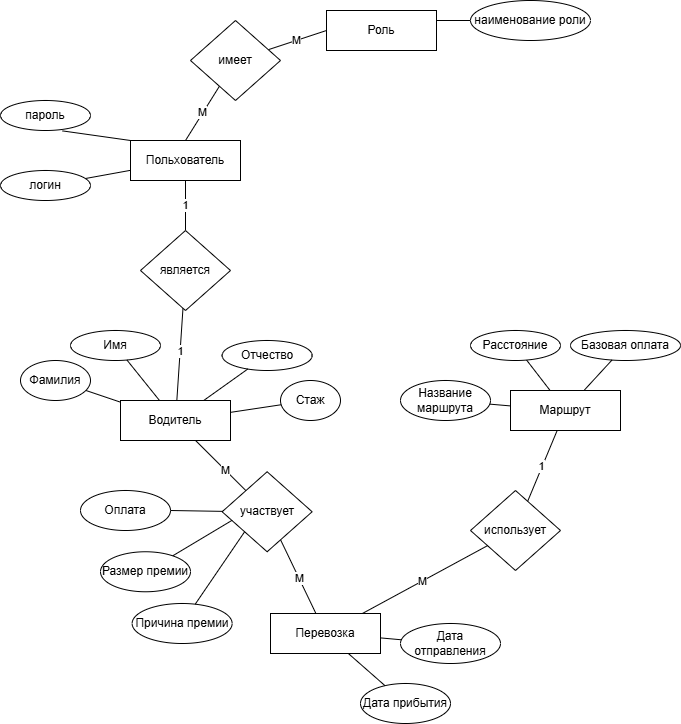

The diagram above was exported from draw.io. Its source (the exported page's mxGraphModel, read from the mxfile embedded in the PNG):
<mxGraphModel dx="1101" dy="637" grid="1" gridSize="10" guides="1" tooltips="1" connect="1" arrows="1" fold="1" page="1" pageScale="1" pageWidth="827" pageHeight="1169" math="0" shadow="0">
  <root>
    <mxCell id="0" />
    <mxCell id="1" parent="0" />
    <mxCell id="sGnTDC0QHJxgIlWC7uv5-1" parent="1" style="rounded=0;whiteSpace=wrap;html=1;" value="Водитель" vertex="1">
      <mxGeometry height="40" width="110" x="159.99520446777365" y="610.0006886800129" as="geometry" />
    </mxCell>
    <mxCell id="sGnTDC0QHJxgIlWC7uv5-2" parent="1" style="ellipse;whiteSpace=wrap;html=1;" value="Фамилия" vertex="1">
      <mxGeometry height="40" width="70" x="59.99520446777365" y="570.0006886800129" as="geometry" />
    </mxCell>
    <mxCell id="sGnTDC0QHJxgIlWC7uv5-3" edge="1" parent="1" source="sGnTDC0QHJxgIlWC7uv5-2" style="rounded=0;orthogonalLoop=1;jettySize=auto;html=1;endArrow=none;endFill=0;" target="sGnTDC0QHJxgIlWC7uv5-1">
      <mxGeometry relative="1" as="geometry" />
    </mxCell>
    <mxCell id="sGnTDC0QHJxgIlWC7uv5-4" parent="1" style="ellipse;whiteSpace=wrap;html=1;" value="Имя" vertex="1">
      <mxGeometry height="30" width="90" x="109.99520446777365" y="540.0006886800129" as="geometry" />
    </mxCell>
    <mxCell id="sGnTDC0QHJxgIlWC7uv5-5" edge="1" parent="1" source="sGnTDC0QHJxgIlWC7uv5-4" style="rounded=0;orthogonalLoop=1;jettySize=auto;html=1;endArrow=none;endFill=0;" target="sGnTDC0QHJxgIlWC7uv5-1">
      <mxGeometry relative="1" as="geometry" />
    </mxCell>
    <mxCell id="sGnTDC0QHJxgIlWC7uv5-6" parent="1" style="ellipse;whiteSpace=wrap;html=1;" value="Отчество" vertex="1">
      <mxGeometry height="30" width="90" x="261.62520446777364" y="550.0006886800129" as="geometry" />
    </mxCell>
    <mxCell id="sGnTDC0QHJxgIlWC7uv5-7" edge="1" parent="1" source="sGnTDC0QHJxgIlWC7uv5-6" style="rounded=0;orthogonalLoop=1;jettySize=auto;html=1;endArrow=none;endFill=0;" target="sGnTDC0QHJxgIlWC7uv5-1">
      <mxGeometry relative="1" as="geometry" />
    </mxCell>
    <mxCell id="sGnTDC0QHJxgIlWC7uv5-8" parent="1" style="ellipse;whiteSpace=wrap;html=1;" value="Стаж" vertex="1">
      <mxGeometry height="40" width="60" x="319.99520446777365" y="590.0006886800129" as="geometry" />
    </mxCell>
    <mxCell id="sGnTDC0QHJxgIlWC7uv5-9" edge="1" parent="1" source="sGnTDC0QHJxgIlWC7uv5-8" style="rounded=0;orthogonalLoop=1;jettySize=auto;html=1;endArrow=none;endFill=0;" target="sGnTDC0QHJxgIlWC7uv5-1">
      <mxGeometry relative="1" as="geometry" />
    </mxCell>
    <mxCell id="sGnTDC0QHJxgIlWC7uv5-10" parent="1" style="rounded=0;whiteSpace=wrap;html=1;" value="Маршрут" vertex="1">
      <mxGeometry height="40" width="110" x="549.9952044677736" y="600.0006886800129" as="geometry" />
    </mxCell>
    <mxCell id="sGnTDC0QHJxgIlWC7uv5-11" parent="1" style="ellipse;whiteSpace=wrap;html=1;" value="Название маршрута" vertex="1">
      <mxGeometry height="40" width="90" x="439.99520446777365" y="590.0006886800129" as="geometry" />
    </mxCell>
    <mxCell id="sGnTDC0QHJxgIlWC7uv5-12" edge="1" parent="1" source="sGnTDC0QHJxgIlWC7uv5-11" style="rounded=0;orthogonalLoop=1;jettySize=auto;html=1;endArrow=none;endFill=0;" target="sGnTDC0QHJxgIlWC7uv5-10">
      <mxGeometry relative="1" as="geometry" />
    </mxCell>
    <mxCell id="sGnTDC0QHJxgIlWC7uv5-13" parent="1" style="ellipse;whiteSpace=wrap;html=1;" value="Расстояние" vertex="1">
      <mxGeometry height="30" width="90" x="509.99520446777365" y="540.0006886800129" as="geometry" />
    </mxCell>
    <mxCell id="sGnTDC0QHJxgIlWC7uv5-14" edge="1" parent="1" source="sGnTDC0QHJxgIlWC7uv5-13" style="rounded=0;orthogonalLoop=1;jettySize=auto;html=1;endArrow=none;endFill=0;" target="sGnTDC0QHJxgIlWC7uv5-10">
      <mxGeometry relative="1" as="geometry" />
    </mxCell>
    <mxCell id="sGnTDC0QHJxgIlWC7uv5-15" parent="1" style="ellipse;whiteSpace=wrap;html=1;" value="Базовая оплата" vertex="1">
      <mxGeometry height="30" width="110" x="609.9952044677736" y="540.0006886800129" as="geometry" />
    </mxCell>
    <mxCell id="sGnTDC0QHJxgIlWC7uv5-16" edge="1" parent="1" source="sGnTDC0QHJxgIlWC7uv5-15" style="rounded=0;orthogonalLoop=1;jettySize=auto;html=1;endArrow=none;endFill=0;" target="sGnTDC0QHJxgIlWC7uv5-10">
      <mxGeometry relative="1" as="geometry" />
    </mxCell>
    <mxCell id="sGnTDC0QHJxgIlWC7uv5-17" parent="1" style="rounded=0;whiteSpace=wrap;html=1;" value="Перевозка" vertex="1">
      <mxGeometry height="40" width="110" x="309.99520446777365" y="823.0006886800129" as="geometry" />
    </mxCell>
    <mxCell id="sGnTDC0QHJxgIlWC7uv5-18" parent="1" style="ellipse;whiteSpace=wrap;html=1;" value="Дата прибытия" vertex="1">
      <mxGeometry height="40" width="90" x="399.99520446777365" y="893.0006886800129" as="geometry" />
    </mxCell>
    <mxCell id="sGnTDC0QHJxgIlWC7uv5-19" edge="1" parent="1" source="sGnTDC0QHJxgIlWC7uv5-18" style="rounded=0;orthogonalLoop=1;jettySize=auto;html=1;endArrow=none;endFill=0;" target="sGnTDC0QHJxgIlWC7uv5-17">
      <mxGeometry relative="1" as="geometry" />
    </mxCell>
    <mxCell id="sGnTDC0QHJxgIlWC7uv5-20" parent="1" style="ellipse;whiteSpace=wrap;html=1;" value="Дата отправления" vertex="1">
      <mxGeometry height="40" width="100" x="439.99520446777365" y="833.0006886800129" as="geometry" />
    </mxCell>
    <mxCell id="sGnTDC0QHJxgIlWC7uv5-21" edge="1" parent="1" source="sGnTDC0QHJxgIlWC7uv5-20" style="rounded=0;orthogonalLoop=1;jettySize=auto;html=1;endArrow=none;endFill=0;" target="sGnTDC0QHJxgIlWC7uv5-17">
      <mxGeometry relative="1" as="geometry" />
    </mxCell>
    <mxCell id="sGnTDC0QHJxgIlWC7uv5-22" parent="1" style="rhombus;whiteSpace=wrap;html=1;" value="участвует" vertex="1">
      <mxGeometry height="80" width="90" x="261.62520446777364" y="681.2606886800129" as="geometry" />
    </mxCell>
    <mxCell id="sGnTDC0QHJxgIlWC7uv5-23" edge="1" parent="1" source="sGnTDC0QHJxgIlWC7uv5-22" style="rounded=0;orthogonalLoop=1;jettySize=auto;html=1;endArrow=none;endFill=0;" target="sGnTDC0QHJxgIlWC7uv5-1" value="M">
      <mxGeometry relative="1" x="-0.2" as="geometry">
        <mxPoint as="offset" />
      </mxGeometry>
    </mxCell>
    <mxCell id="sGnTDC0QHJxgIlWC7uv5-24" edge="1" parent="1" source="sGnTDC0QHJxgIlWC7uv5-22" style="rounded=0;orthogonalLoop=1;jettySize=auto;html=1;endArrow=none;endFill=0;" target="sGnTDC0QHJxgIlWC7uv5-17" value="M">
      <mxGeometry relative="1" x="0.07" as="geometry">
        <mxPoint y="-1" as="offset" />
      </mxGeometry>
    </mxCell>
    <mxCell id="sGnTDC0QHJxgIlWC7uv5-25" parent="1" style="rhombus;whiteSpace=wrap;html=1;" value="использует" vertex="1">
      <mxGeometry height="80" width="90" x="509.99520446777365" y="700.0006886800129" as="geometry" />
    </mxCell>
    <mxCell id="sGnTDC0QHJxgIlWC7uv5-26" edge="1" parent="1" source="sGnTDC0QHJxgIlWC7uv5-25" style="rounded=0;orthogonalLoop=1;jettySize=auto;html=1;endArrow=none;endFill=0;" target="sGnTDC0QHJxgIlWC7uv5-10" value="1">
      <mxGeometry relative="1" x="-0.05" as="geometry">
        <mxPoint y="-1" as="offset" />
      </mxGeometry>
    </mxCell>
    <mxCell id="sGnTDC0QHJxgIlWC7uv5-27" edge="1" parent="1" source="sGnTDC0QHJxgIlWC7uv5-25" style="rounded=0;orthogonalLoop=1;jettySize=auto;html=1;endArrow=none;endFill=0;" target="sGnTDC0QHJxgIlWC7uv5-17" value="M">
      <mxGeometry relative="1" x="0.04" as="geometry">
        <mxPoint y="1" as="offset" />
      </mxGeometry>
    </mxCell>
    <mxCell id="sGnTDC0QHJxgIlWC7uv5-29" parent="1" style="ellipse;whiteSpace=wrap;html=1;" value="Размер премии" vertex="1">
      <mxGeometry height="40" width="90" x="139.99520446777365" y="761.2606886800129" as="geometry" />
    </mxCell>
    <mxCell id="sGnTDC0QHJxgIlWC7uv5-30" edge="1" parent="1" source="sGnTDC0QHJxgIlWC7uv5-29" style="rounded=0;orthogonalLoop=1;jettySize=auto;html=1;endArrow=none;endFill=0;entryX=0.112;entryY=0.606;entryDx=0;entryDy=0;entryPerimeter=0;" target="sGnTDC0QHJxgIlWC7uv5-22">
      <mxGeometry relative="1" as="geometry">
        <mxPoint x="271.62520446777353" y="741.2606886800129" as="targetPoint" />
      </mxGeometry>
    </mxCell>
    <mxCell id="sGnTDC0QHJxgIlWC7uv5-31" parent="1" style="ellipse;whiteSpace=wrap;html=1;" value="Причина премии" vertex="1">
      <mxGeometry height="40" width="100" x="171.62520446777364" y="813.0006886800129" as="geometry" />
    </mxCell>
    <mxCell id="sGnTDC0QHJxgIlWC7uv5-32" edge="1" parent="1" source="sGnTDC0QHJxgIlWC7uv5-31" style="rounded=0;orthogonalLoop=1;jettySize=auto;html=1;endArrow=none;endFill=0;entryX=0;entryY=1;entryDx=0;entryDy=0;" target="sGnTDC0QHJxgIlWC7uv5-22">
      <mxGeometry relative="1" as="geometry">
        <mxPoint x="157.8523473249163" y="895.0006886800129" as="targetPoint" />
      </mxGeometry>
    </mxCell>
    <mxCell id="sGnTDC0QHJxgIlWC7uv5-36" edge="1" parent="1" source="sGnTDC0QHJxgIlWC7uv5-37" style="edgeStyle=orthogonalEdgeStyle;rounded=0;orthogonalLoop=1;jettySize=auto;html=1;endArrow=none;endFill=0;" target="sGnTDC0QHJxgIlWC7uv5-41" value="1">
      <mxGeometry relative="1" as="geometry" />
    </mxCell>
    <mxCell id="sGnTDC0QHJxgIlWC7uv5-37" parent="1" style="rounded=0;whiteSpace=wrap;html=1;" value="Польхователь" vertex="1">
      <mxGeometry height="40" width="110" x="169.99850016276048" y="350.004619954427" as="geometry" />
    </mxCell>
    <mxCell id="sGnTDC0QHJxgIlWC7uv5-38" parent="1" style="rounded=0;whiteSpace=wrap;html=1;" value="Роль" vertex="1">
      <mxGeometry height="40" width="110" x="365.9985001627605" y="220.00461995442703" as="geometry" />
    </mxCell>
    <mxCell id="sGnTDC0QHJxgIlWC7uv5-39" edge="1" parent="1" source="sGnTDC0QHJxgIlWC7uv5-41" style="rounded=0;orthogonalLoop=1;jettySize=auto;html=1;endArrow=none;endFill=0;" target="sGnTDC0QHJxgIlWC7uv5-1" value="">
      <mxGeometry relative="1" as="geometry" />
    </mxCell>
    <mxCell id="sGnTDC0QHJxgIlWC7uv5-40" connectable="0" parent="sGnTDC0QHJxgIlWC7uv5-39" style="edgeLabel;html=1;align=center;verticalAlign=middle;resizable=0;points=[];" value="1" vertex="1">
      <mxGeometry relative="1" x="-0.0614" as="geometry">
        <mxPoint as="offset" />
      </mxGeometry>
    </mxCell>
    <mxCell id="sGnTDC0QHJxgIlWC7uv5-41" parent="1" style="rhombus;whiteSpace=wrap;html=1;" value="является" vertex="1">
      <mxGeometry height="80" width="90" x="179.99850016276048" y="440.004619954427" as="geometry" />
    </mxCell>
    <mxCell id="sGnTDC0QHJxgIlWC7uv5-42" edge="1" parent="1" source="sGnTDC0QHJxgIlWC7uv5-43" style="rounded=0;orthogonalLoop=1;jettySize=auto;html=1;endArrow=none;endFill=0;" target="sGnTDC0QHJxgIlWC7uv5-37" value="">
      <mxGeometry relative="1" as="geometry" />
    </mxCell>
    <mxCell id="sGnTDC0QHJxgIlWC7uv5-43" parent="1" style="ellipse;whiteSpace=wrap;html=1;" value="логин" vertex="1">
      <mxGeometry height="30" width="90" x="39.99850016276049" y="380.004619954427" as="geometry" />
    </mxCell>
    <mxCell id="sGnTDC0QHJxgIlWC7uv5-44" parent="1" style="ellipse;whiteSpace=wrap;html=1;" value="пароль" vertex="1">
      <mxGeometry height="30" width="90" x="39.99850016276049" y="310.004619954427" as="geometry" />
    </mxCell>
    <mxCell id="sGnTDC0QHJxgIlWC7uv5-45" edge="1" parent="1" source="sGnTDC0QHJxgIlWC7uv5-44" style="rounded=0;orthogonalLoop=1;jettySize=auto;html=1;endArrow=none;endFill=0;exitX=0.688;exitY=1.013;exitDx=0;exitDy=0;exitPerimeter=0;entryX=0;entryY=0;entryDx=0;entryDy=0;" target="sGnTDC0QHJxgIlWC7uv5-37" value="">
      <mxGeometry relative="1" as="geometry">
        <mxPoint x="167.49850016276048" y="328.004619954427" as="sourcePoint" />
        <mxPoint x="212.49850016276048" y="320.004619954427" as="targetPoint" />
      </mxGeometry>
    </mxCell>
    <mxCell id="sGnTDC0QHJxgIlWC7uv5-46" edge="1" parent="1" source="sGnTDC0QHJxgIlWC7uv5-38" style="rounded=0;orthogonalLoop=1;jettySize=auto;html=1;endArrow=none;endFill=0;exitX=0;exitY=0.5;exitDx=0;exitDy=0;" target="sGnTDC0QHJxgIlWC7uv5-50" value="М">
      <mxGeometry relative="1" x="0.0224" as="geometry">
        <mxPoint as="offset" />
        <mxPoint x="394.9985001627605" y="240.00461995442703" as="sourcePoint" />
      </mxGeometry>
    </mxCell>
    <mxCell id="sGnTDC0QHJxgIlWC7uv5-47" edge="1" parent="1" source="sGnTDC0QHJxgIlWC7uv5-50" style="rounded=0;orthogonalLoop=1;jettySize=auto;html=1;endArrow=none;endFill=0;entryX=0.5;entryY=0;entryDx=0;entryDy=0;" target="sGnTDC0QHJxgIlWC7uv5-37" value="">
      <mxGeometry relative="1" as="geometry">
        <mxPoint x="385.9985001627605" y="460.004619954427" as="targetPoint" />
      </mxGeometry>
    </mxCell>
    <mxCell id="sGnTDC0QHJxgIlWC7uv5-48" connectable="0" parent="sGnTDC0QHJxgIlWC7uv5-47" style="edgeLabel;html=1;align=center;verticalAlign=middle;resizable=0;points=[];" value="1" vertex="1">
      <mxGeometry relative="1" x="-0.0614" as="geometry">
        <mxPoint as="offset" />
      </mxGeometry>
    </mxCell>
    <mxCell id="sGnTDC0QHJxgIlWC7uv5-49" connectable="0" parent="sGnTDC0QHJxgIlWC7uv5-47" style="edgeLabel;html=1;align=center;verticalAlign=middle;resizable=0;points=[];" value="М" vertex="1">
      <mxGeometry relative="1" x="-0.0529" y="-1" as="geometry">
        <mxPoint as="offset" />
      </mxGeometry>
    </mxCell>
    <mxCell id="sGnTDC0QHJxgIlWC7uv5-50" parent="1" style="rhombus;whiteSpace=wrap;html=1;" value="имеет" vertex="1">
      <mxGeometry height="80" width="90" x="229.99850016276048" y="230.00461995442703" as="geometry" />
    </mxCell>
    <mxCell id="sGnTDC0QHJxgIlWC7uv5-51" parent="1" style="ellipse;whiteSpace=wrap;html=1;" value="наименование роли" vertex="1">
      <mxGeometry height="40" width="120" x="509.9985001627605" y="210.00461995442703" as="geometry" />
    </mxCell>
    <mxCell id="sGnTDC0QHJxgIlWC7uv5-52" edge="1" parent="1" source="sGnTDC0QHJxgIlWC7uv5-38" style="rounded=0;orthogonalLoop=1;jettySize=auto;html=1;endArrow=none;endFill=0;exitX=1;exitY=0.25;exitDx=0;exitDy=0;entryX=0;entryY=0.5;entryDx=0;entryDy=0;" target="sGnTDC0QHJxgIlWC7uv5-51" value="">
      <mxGeometry relative="1" as="geometry">
        <mxPoint x="539.9985001627605" y="280.004619954427" as="sourcePoint" />
        <mxPoint x="607.9985001627605" y="290.004619954427" as="targetPoint" />
      </mxGeometry>
    </mxCell>
    <mxCell id="sGnTDC0QHJxgIlWC7uv5-61" edge="1" parent="1" source="sGnTDC0QHJxgIlWC7uv5-60" style="rounded=0;orthogonalLoop=1;jettySize=auto;html=1;endArrow=none;endFill=0;" target="sGnTDC0QHJxgIlWC7uv5-22" value="">
      <mxGeometry relative="1" as="geometry" />
    </mxCell>
    <mxCell id="sGnTDC0QHJxgIlWC7uv5-60" parent="1" style="ellipse;whiteSpace=wrap;html=1;" value="Оплата" vertex="1">
      <mxGeometry height="40" width="90" x="120" y="700" as="geometry" />
    </mxCell>
  </root>
</mxGraphModel>